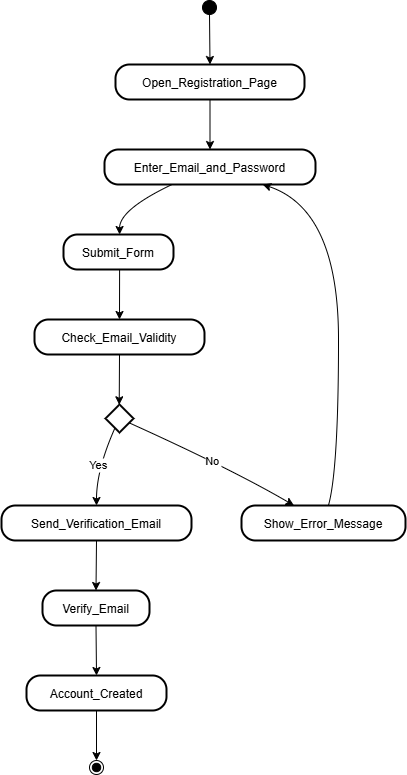

The diagram above was exported from draw.io. Its source (the exported page's mxGraphModel, read from the mxfile embedded in the PNG):
<mxGraphModel dx="1467" dy="767" grid="1" gridSize="10" guides="1" tooltips="1" connect="1" arrows="1" fold="1" page="1" pageScale="1" pageWidth="827" pageHeight="1169" math="0" shadow="0">
  <root>
    <mxCell id="0" />
    <mxCell id="1" parent="0" />
    <mxCell id="AEQPVMbMmmVFu-3cXkLT-1" value="" style="ellipse;fillColor=strokeColor;" vertex="1" parent="1">
      <mxGeometry x="221" y="20" width="14" height="14" as="geometry" />
    </mxCell>
    <mxCell id="AEQPVMbMmmVFu-3cXkLT-2" value="Open_Registration_Page" style="rounded=1;arcSize=40;strokeWidth=2" vertex="1" parent="1">
      <mxGeometry x="134" y="84" width="189" height="35" as="geometry" />
    </mxCell>
    <mxCell id="AEQPVMbMmmVFu-3cXkLT-3" value="Enter_Email_and_Password" style="rounded=1;arcSize=40;strokeWidth=2" vertex="1" parent="1">
      <mxGeometry x="123" y="169" width="211" height="35" as="geometry" />
    </mxCell>
    <mxCell id="AEQPVMbMmmVFu-3cXkLT-4" value="Submit_Form" style="rounded=1;arcSize=40;strokeWidth=2" vertex="1" parent="1">
      <mxGeometry x="82" y="254" width="110" height="35" as="geometry" />
    </mxCell>
    <mxCell id="AEQPVMbMmmVFu-3cXkLT-5" value="Check_Email_Validity" style="rounded=1;arcSize=40;strokeWidth=2" vertex="1" parent="1">
      <mxGeometry x="53" y="339" width="170" height="35" as="geometry" />
    </mxCell>
    <mxCell id="AEQPVMbMmmVFu-3cXkLT-6" value="" style="rhombus;strokeWidth=2;whiteSpace=wrap;" vertex="1" parent="1">
      <mxGeometry x="124" y="424" width="28" height="28" as="geometry" />
    </mxCell>
    <mxCell id="AEQPVMbMmmVFu-3cXkLT-7" value="Send_Verification_Email" style="rounded=1;arcSize=40;strokeWidth=2" vertex="1" parent="1">
      <mxGeometry x="20" y="525" width="190" height="35" as="geometry" />
    </mxCell>
    <mxCell id="AEQPVMbMmmVFu-3cXkLT-8" value="Show_Error_Message" style="rounded=1;arcSize=40;strokeWidth=2" vertex="1" parent="1">
      <mxGeometry x="260" y="525" width="164" height="35" as="geometry" />
    </mxCell>
    <mxCell id="AEQPVMbMmmVFu-3cXkLT-9" value="Verify_Email" style="rounded=1;arcSize=40;strokeWidth=2" vertex="1" parent="1">
      <mxGeometry x="61" y="610" width="107" height="35" as="geometry" />
    </mxCell>
    <mxCell id="AEQPVMbMmmVFu-3cXkLT-10" value="Account_Created" style="rounded=1;arcSize=40;strokeWidth=2" vertex="1" parent="1">
      <mxGeometry x="45" y="695" width="140" height="35" as="geometry" />
    </mxCell>
    <mxCell id="AEQPVMbMmmVFu-3cXkLT-11" value="" style="ellipse;shape=endState;fillColor=strokeColor;" vertex="1" parent="1">
      <mxGeometry x="108" y="780" width="14" height="14" as="geometry" />
    </mxCell>
    <mxCell id="AEQPVMbMmmVFu-3cXkLT-12" value="" style="curved=1;startArrow=none;;exitX=0.51;exitY=1;entryX=0.5;entryY=0;rounded=0;" edge="1" parent="1" source="AEQPVMbMmmVFu-3cXkLT-1" target="AEQPVMbMmmVFu-3cXkLT-2">
      <mxGeometry relative="1" as="geometry">
        <Array as="points" />
      </mxGeometry>
    </mxCell>
    <mxCell id="AEQPVMbMmmVFu-3cXkLT-13" value="" style="curved=1;startArrow=none;;exitX=0.5;exitY=1;entryX=0.5;entryY=0;rounded=0;" edge="1" parent="1" source="AEQPVMbMmmVFu-3cXkLT-2" target="AEQPVMbMmmVFu-3cXkLT-3">
      <mxGeometry relative="1" as="geometry">
        <Array as="points" />
      </mxGeometry>
    </mxCell>
    <mxCell id="AEQPVMbMmmVFu-3cXkLT-14" value="" style="curved=1;startArrow=none;;exitX=0.32;exitY=1;entryX=0.51;entryY=0;rounded=0;" edge="1" parent="1" source="AEQPVMbMmmVFu-3cXkLT-3" target="AEQPVMbMmmVFu-3cXkLT-4">
      <mxGeometry relative="1" as="geometry">
        <Array as="points">
          <mxPoint x="138" y="229" />
        </Array>
      </mxGeometry>
    </mxCell>
    <mxCell id="AEQPVMbMmmVFu-3cXkLT-15" value="" style="curved=1;startArrow=none;;exitX=0.51;exitY=1;entryX=0.5;entryY=0;rounded=0;" edge="1" parent="1" source="AEQPVMbMmmVFu-3cXkLT-4" target="AEQPVMbMmmVFu-3cXkLT-5">
      <mxGeometry relative="1" as="geometry">
        <Array as="points" />
      </mxGeometry>
    </mxCell>
    <mxCell id="AEQPVMbMmmVFu-3cXkLT-16" value="" style="curved=1;startArrow=none;;exitX=0.5;exitY=1;entryX=0.49;entryY=0;rounded=0;" edge="1" parent="1" source="AEQPVMbMmmVFu-3cXkLT-5" target="AEQPVMbMmmVFu-3cXkLT-6">
      <mxGeometry relative="1" as="geometry">
        <Array as="points" />
      </mxGeometry>
    </mxCell>
    <mxCell id="AEQPVMbMmmVFu-3cXkLT-17" value="Yes" style="curved=1;startArrow=none;;exitX=0.26;exitY=1;entryX=0.5;entryY=0;rounded=0;" edge="1" parent="1" source="AEQPVMbMmmVFu-3cXkLT-6" target="AEQPVMbMmmVFu-3cXkLT-7">
      <mxGeometry relative="1" as="geometry">
        <Array as="points">
          <mxPoint x="115" y="489" />
        </Array>
      </mxGeometry>
    </mxCell>
    <mxCell id="AEQPVMbMmmVFu-3cXkLT-18" value="No" style="curved=1;startArrow=none;;exitX=0.99;exitY=0.72;entryX=0.32;entryY=0;rounded=0;" edge="1" parent="1" source="AEQPVMbMmmVFu-3cXkLT-6" target="AEQPVMbMmmVFu-3cXkLT-8">
      <mxGeometry relative="1" as="geometry">
        <Array as="points">
          <mxPoint x="251" y="489" />
        </Array>
      </mxGeometry>
    </mxCell>
    <mxCell id="AEQPVMbMmmVFu-3cXkLT-19" value="" style="curved=1;startArrow=none;;exitX=0.5;exitY=1;entryX=0.5;entryY=0;rounded=0;" edge="1" parent="1" source="AEQPVMbMmmVFu-3cXkLT-7" target="AEQPVMbMmmVFu-3cXkLT-9">
      <mxGeometry relative="1" as="geometry">
        <Array as="points" />
      </mxGeometry>
    </mxCell>
    <mxCell id="AEQPVMbMmmVFu-3cXkLT-20" value="" style="curved=1;startArrow=none;;exitX=0.5;exitY=1;entryX=0.5;entryY=0;rounded=0;" edge="1" parent="1" source="AEQPVMbMmmVFu-3cXkLT-9" target="AEQPVMbMmmVFu-3cXkLT-10">
      <mxGeometry relative="1" as="geometry">
        <Array as="points" />
      </mxGeometry>
    </mxCell>
    <mxCell id="AEQPVMbMmmVFu-3cXkLT-21" value="" style="curved=1;startArrow=none;;exitX=0.5;exitY=1;entryX=0.49;entryY=0;rounded=0;" edge="1" parent="1" source="AEQPVMbMmmVFu-3cXkLT-10" target="AEQPVMbMmmVFu-3cXkLT-11">
      <mxGeometry relative="1" as="geometry">
        <Array as="points" />
      </mxGeometry>
    </mxCell>
    <mxCell id="AEQPVMbMmmVFu-3cXkLT-22" value="" style="curved=1;startArrow=none;;exitX=0.53;exitY=0;entryX=0.75;entryY=1;rounded=0;" edge="1" parent="1" source="AEQPVMbMmmVFu-3cXkLT-8" target="AEQPVMbMmmVFu-3cXkLT-3">
      <mxGeometry relative="1" as="geometry">
        <Array as="points">
          <mxPoint x="357" y="489" />
          <mxPoint x="357" y="229" />
        </Array>
      </mxGeometry>
    </mxCell>
  </root>
</mxGraphModel>